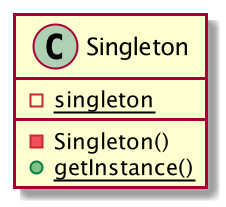

The diagram above was rendered by PlantUML. Its source (embedded in the PNG):
@startuml

class Singleton {
    -{static} singleton
    -Singleton()
    +{static} getInstance()
}

@enduml